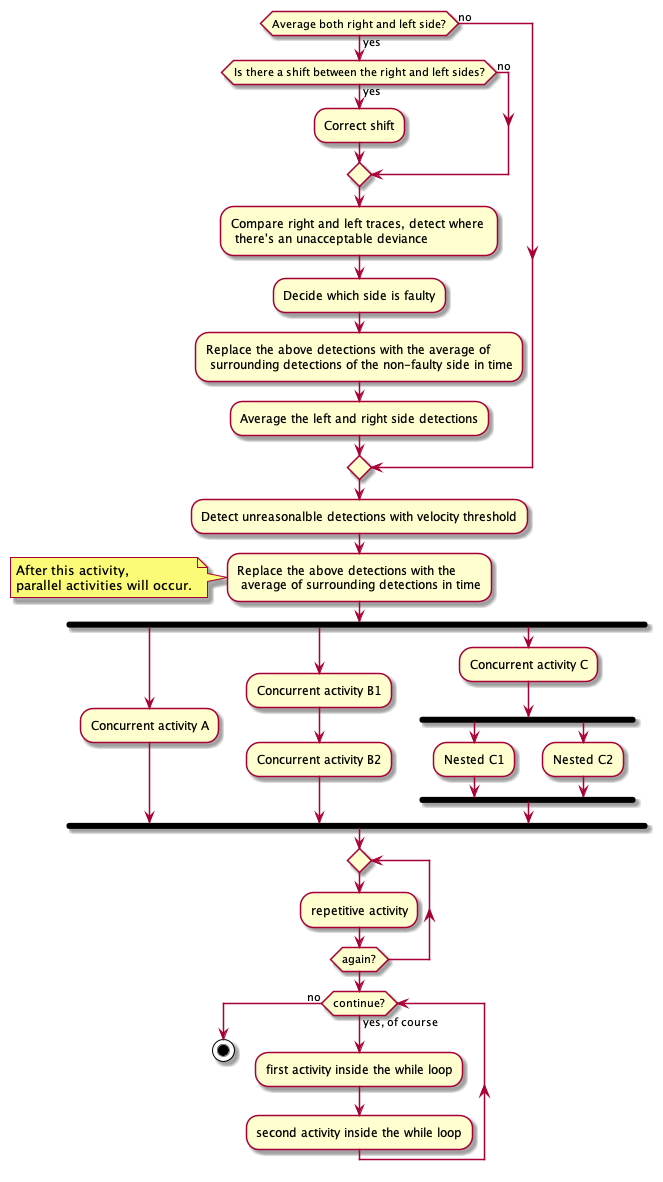

The diagram above was rendered by PlantUML. Its source (embedded in the PNG):
@startuml

if (Average both right and left side?) then (yes)
   if (Is there a shift between the right and left sides?) then (yes)
      :Correct shift;
   else (no)

   endif

   :Compare right and left traces, detect where \n there's an unacceptable deviance;

   :Decide which side is faulty;

       :Replace the above detections with the average of \n surrounding detections of the non-faulty side in time;

       :Average the left and right side detections;

else (no)

endif

:Detect unreasonalble detections with velocity threshold;

:Replace the above detections with the \n average of surrounding detections in time;

note left
  After this activity,
  parallel activities will occur.
end note

fork
   :Concurrent activity A;
fork again
   :Concurrent activity B1;
   :Concurrent activity B2;
fork again
   :Concurrent activity C;
   fork
   :Nested C1;
   fork again
   :Nested C2;
   end fork
end fork

repeat
   :repetitive activity;
repeat while (again?)

while (continue?) is (yes, of course)
  :first activity inside the while loop;
  :second activity inside the while loop;
endwhile (no)

stop

@enduml